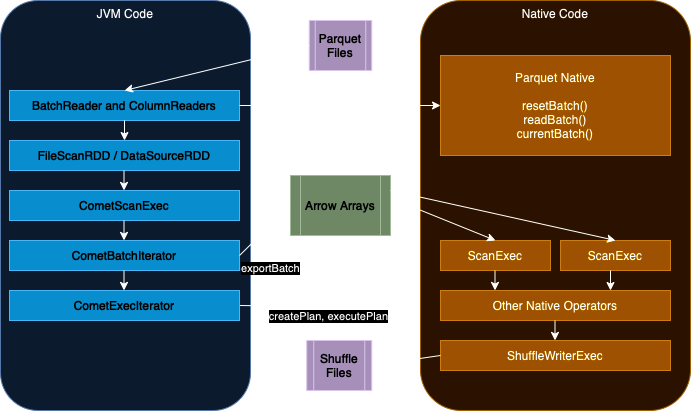

The diagram above was exported from draw.io. Its source (the exported page's mxGraphModel, read from the mxfile embedded in the PNG):
<mxGraphModel dx="995" dy="665" grid="1" gridSize="10" guides="1" tooltips="1" connect="1" arrows="1" fold="1" page="1" pageScale="1" pageWidth="850" pageHeight="1100" math="0" shadow="0">
  <root>
    <mxCell id="0" />
    <mxCell id="1" parent="0" />
    <mxCell id="m4tNPDFT1Bq5LICGgKHS-41" value="Native Code" style="rounded=1;whiteSpace=wrap;html=1;verticalAlign=top;fillColor=#ffe6cc;strokeColor=#d79b00;" vertex="1" parent="1">
      <mxGeometry x="490" y="70" width="270" height="410" as="geometry" />
    </mxCell>
    <mxCell id="m4tNPDFT1Bq5LICGgKHS-40" value="JVM Code" style="rounded=1;whiteSpace=wrap;html=1;verticalAlign=top;fillColor=#dae8fc;strokeColor=#6c8ebf;" vertex="1" parent="1">
      <mxGeometry x="70" y="70" width="250" height="410" as="geometry" />
    </mxCell>
    <mxCell id="m4tNPDFT1Bq5LICGgKHS-1" value="FileScanRDD / DataSourceRDD" style="rounded=0;whiteSpace=wrap;html=1;fillColor=#1ba1e2;strokeColor=#006EAF;fontColor=#ffffff;" vertex="1" parent="1">
      <mxGeometry x="79" y="210" width="230" height="30" as="geometry" />
    </mxCell>
    <mxCell id="m4tNPDFT1Bq5LICGgKHS-3" value="Parquet Files" style="shape=process;whiteSpace=wrap;html=1;backgroundOutline=1;fillColor=#76608a;fontColor=#ffffff;strokeColor=#432D57;" vertex="1" parent="1">
      <mxGeometry x="378.75" y="90" width="62.5" height="50" as="geometry" />
    </mxCell>
    <mxCell id="m4tNPDFT1Bq5LICGgKHS-6" value="CometScanExec" style="rounded=0;whiteSpace=wrap;html=1;fillColor=#1ba1e2;strokeColor=#006EAF;fontColor=#ffffff;" vertex="1" parent="1">
      <mxGeometry x="79" y="260" width="230" height="30" as="geometry" />
    </mxCell>
    <mxCell id="m4tNPDFT1Bq5LICGgKHS-7" value="ScanExec" style="rounded=0;whiteSpace=wrap;html=1;fillColor=#f0a30a;strokeColor=#BD7000;fontColor=#000000;" vertex="1" parent="1">
      <mxGeometry x="510" y="310" width="110" height="30" as="geometry" />
    </mxCell>
    <mxCell id="m4tNPDFT1Bq5LICGgKHS-8" value="BatchReader and ColumnReaders" style="rounded=0;whiteSpace=wrap;html=1;fillColor=#1ba1e2;strokeColor=#006EAF;fontColor=#ffffff;" vertex="1" parent="1">
      <mxGeometry x="79" y="160" width="230" height="30" as="geometry" />
    </mxCell>
    <mxCell id="m4tNPDFT1Bq5LICGgKHS-13" value="Parquet Native&lt;div&gt;&lt;br&gt;&lt;/div&gt;&lt;div&gt;resetBatch()&lt;/div&gt;&lt;div&gt;readBatch()&lt;/div&gt;&lt;div&gt;currentBatch()&lt;/div&gt;" style="rounded=0;whiteSpace=wrap;html=1;fillColor=#f0a30a;fontColor=#000000;strokeColor=#BD7000;" vertex="1" parent="1">
      <mxGeometry x="510" y="125" width="230" height="100" as="geometry" />
    </mxCell>
    <mxCell id="m4tNPDFT1Bq5LICGgKHS-20" value="" style="endArrow=classic;html=1;rounded=0;exitX=1;exitY=0.5;exitDx=0;exitDy=0;entryX=0;entryY=0.75;entryDx=0;entryDy=0;" edge="1" parent="1" source="m4tNPDFT1Bq5LICGgKHS-24" target="m4tNPDFT1Bq5LICGgKHS-41">
      <mxGeometry width="50" height="50" relative="1" as="geometry">
        <mxPoint x="320" y="380" as="sourcePoint" />
        <mxPoint x="490" y="382" as="targetPoint" />
      </mxGeometry>
    </mxCell>
    <mxCell id="m4tNPDFT1Bq5LICGgKHS-26" value="createPlan, executePlan" style="edgeLabel;html=1;align=center;verticalAlign=middle;resizable=0;points=[];" vertex="1" connectable="0" parent="m4tNPDFT1Bq5LICGgKHS-20">
      <mxGeometry x="-0.2" y="-3" relative="1" as="geometry">
        <mxPoint x="17" y="7" as="offset" />
      </mxGeometry>
    </mxCell>
    <mxCell id="m4tNPDFT1Bq5LICGgKHS-23" value="CometBatchIterator" style="rounded=0;whiteSpace=wrap;html=1;fillColor=#1ba1e2;strokeColor=#006EAF;fontColor=#ffffff;" vertex="1" parent="1">
      <mxGeometry x="79" y="310" width="230" height="30" as="geometry" />
    </mxCell>
    <mxCell id="m4tNPDFT1Bq5LICGgKHS-24" value="CometExecIterator" style="rounded=0;whiteSpace=wrap;html=1;fillColor=#1ba1e2;strokeColor=#006EAF;fontColor=#ffffff;" vertex="1" parent="1">
      <mxGeometry x="79" y="360" width="230" height="30" as="geometry" />
    </mxCell>
    <mxCell id="m4tNPDFT1Bq5LICGgKHS-25" value="Other Native Operators" style="rounded=0;whiteSpace=wrap;html=1;fillColor=#f0a30a;strokeColor=#BD7000;fontColor=#000000;" vertex="1" parent="1">
      <mxGeometry x="510" y="360" width="230" height="30" as="geometry" />
    </mxCell>
    <mxCell id="m4tNPDFT1Bq5LICGgKHS-27" value="Arrow Arrays" style="shape=process;whiteSpace=wrap;html=1;backgroundOutline=1;fillColor=#6d8764;fontColor=#ffffff;strokeColor=#3A5431;" vertex="1" parent="1">
      <mxGeometry x="360" y="245" width="100" height="60" as="geometry" />
    </mxCell>
    <mxCell id="m4tNPDFT1Bq5LICGgKHS-28" value="" style="endArrow=classic;html=1;rounded=0;exitX=1.01;exitY=0.383;exitDx=0;exitDy=0;entryX=0.5;entryY=0;entryDx=0;entryDy=0;exitPerimeter=0;" edge="1" parent="1" source="m4tNPDFT1Bq5LICGgKHS-27" target="m4tNPDFT1Bq5LICGgKHS-7">
      <mxGeometry width="50" height="50" relative="1" as="geometry">
        <mxPoint x="480" y="330" as="sourcePoint" />
        <mxPoint x="510" y="325" as="targetPoint" />
      </mxGeometry>
    </mxCell>
    <mxCell id="m4tNPDFT1Bq5LICGgKHS-29" value="" style="endArrow=classic;html=1;rounded=0;exitX=1;exitY=0.5;exitDx=0;exitDy=0;entryX=0;entryY=0.5;entryDx=0;entryDy=0;" edge="1" parent="1" source="m4tNPDFT1Bq5LICGgKHS-23" target="m4tNPDFT1Bq5LICGgKHS-27">
      <mxGeometry width="50" height="50" relative="1" as="geometry">
        <mxPoint x="330" y="300" as="sourcePoint" />
        <mxPoint x="380" y="250" as="targetPoint" />
      </mxGeometry>
    </mxCell>
    <mxCell id="m4tNPDFT1Bq5LICGgKHS-30" value="ShuffleWriterExec" style="rounded=0;whiteSpace=wrap;html=1;fillColor=#f0a30a;strokeColor=#BD7000;fontColor=#000000;" vertex="1" parent="1">
      <mxGeometry x="510" y="410" width="230" height="30" as="geometry" />
    </mxCell>
    <mxCell id="m4tNPDFT1Bq5LICGgKHS-33" value="" style="endArrow=classic;html=1;rounded=0;exitX=1;exitY=0.5;exitDx=0;exitDy=0;entryX=0;entryY=0.5;entryDx=0;entryDy=0;" edge="1" parent="1" source="m4tNPDFT1Bq5LICGgKHS-8" target="m4tNPDFT1Bq5LICGgKHS-13">
      <mxGeometry width="50" height="50" relative="1" as="geometry">
        <mxPoint x="380" y="180" as="sourcePoint" />
        <mxPoint x="430" y="130" as="targetPoint" />
      </mxGeometry>
    </mxCell>
    <mxCell id="m4tNPDFT1Bq5LICGgKHS-38" value="Shuffle Files" style="shape=process;whiteSpace=wrap;html=1;backgroundOutline=1;fillColor=#76608a;fontColor=#ffffff;strokeColor=#432D57;" vertex="1" parent="1">
      <mxGeometry x="376.25" y="410" width="65" height="50" as="geometry" />
    </mxCell>
    <mxCell id="m4tNPDFT1Bq5LICGgKHS-39" value="exportBatch" style="edgeLabel;html=1;align=center;verticalAlign=middle;resizable=0;points=[];" vertex="1" connectable="0" parent="1">
      <mxGeometry x="349.9965967069518" y="390.00156595681" as="geometry">
        <mxPoint x="-10" y="-53" as="offset" />
      </mxGeometry>
    </mxCell>
    <mxCell id="m4tNPDFT1Bq5LICGgKHS-42" value="ScanExec" style="rounded=0;whiteSpace=wrap;html=1;fillColor=#f0a30a;strokeColor=#BD7000;fontColor=#000000;" vertex="1" parent="1">
      <mxGeometry x="630" y="310" width="110" height="30" as="geometry" />
    </mxCell>
    <mxCell id="m4tNPDFT1Bq5LICGgKHS-45" value="" style="endArrow=classic;html=1;rounded=0;entryX=0.5;entryY=0;entryDx=0;entryDy=0;exitX=0.5;exitY=1;exitDx=0;exitDy=0;" edge="1" parent="1" source="m4tNPDFT1Bq5LICGgKHS-8" target="m4tNPDFT1Bq5LICGgKHS-1">
      <mxGeometry width="50" height="50" relative="1" as="geometry">
        <mxPoint x="19" y="250" as="sourcePoint" />
        <mxPoint x="69" y="200" as="targetPoint" />
      </mxGeometry>
    </mxCell>
    <mxCell id="m4tNPDFT1Bq5LICGgKHS-47" value="" style="endArrow=classic;html=1;rounded=0;entryX=0.5;entryY=0;entryDx=0;entryDy=0;exitX=0.5;exitY=1;exitDx=0;exitDy=0;" edge="1" parent="1">
      <mxGeometry width="50" height="50" relative="1" as="geometry">
        <mxPoint x="193.5" y="240" as="sourcePoint" />
        <mxPoint x="193.5" y="260" as="targetPoint" />
      </mxGeometry>
    </mxCell>
    <mxCell id="m4tNPDFT1Bq5LICGgKHS-48" value="" style="endArrow=classic;html=1;rounded=0;entryX=0.5;entryY=0;entryDx=0;entryDy=0;exitX=0.5;exitY=1;exitDx=0;exitDy=0;" edge="1" parent="1">
      <mxGeometry width="50" height="50" relative="1" as="geometry">
        <mxPoint x="193.5" y="290" as="sourcePoint" />
        <mxPoint x="193.5" y="310" as="targetPoint" />
      </mxGeometry>
    </mxCell>
    <mxCell id="m4tNPDFT1Bq5LICGgKHS-49" value="" style="endArrow=classic;html=1;rounded=0;entryX=0.5;entryY=0;entryDx=0;entryDy=0;exitX=0.5;exitY=1;exitDx=0;exitDy=0;" edge="1" parent="1">
      <mxGeometry width="50" height="50" relative="1" as="geometry">
        <mxPoint x="193.5" y="340" as="sourcePoint" />
        <mxPoint x="193.5" y="360" as="targetPoint" />
      </mxGeometry>
    </mxCell>
    <mxCell id="m4tNPDFT1Bq5LICGgKHS-50" value="" style="endArrow=classic;html=1;rounded=0;entryX=0.5;entryY=0;entryDx=0;entryDy=0;exitX=0.5;exitY=1;exitDx=0;exitDy=0;" edge="1" parent="1">
      <mxGeometry width="50" height="50" relative="1" as="geometry">
        <mxPoint x="624.5" y="390" as="sourcePoint" />
        <mxPoint x="624.5" y="410" as="targetPoint" />
      </mxGeometry>
    </mxCell>
    <mxCell id="m4tNPDFT1Bq5LICGgKHS-51" value="" style="endArrow=classic;html=1;rounded=0;entryX=0.5;entryY=0;entryDx=0;entryDy=0;exitX=0.5;exitY=1;exitDx=0;exitDy=0;" edge="1" parent="1">
      <mxGeometry width="50" height="50" relative="1" as="geometry">
        <mxPoint x="564.5" y="340" as="sourcePoint" />
        <mxPoint x="564.5" y="360" as="targetPoint" />
      </mxGeometry>
    </mxCell>
    <mxCell id="m4tNPDFT1Bq5LICGgKHS-52" value="" style="endArrow=classic;html=1;rounded=0;entryX=0.5;entryY=0;entryDx=0;entryDy=0;exitX=0.5;exitY=1;exitDx=0;exitDy=0;" edge="1" parent="1">
      <mxGeometry width="50" height="50" relative="1" as="geometry">
        <mxPoint x="680" y="340" as="sourcePoint" />
        <mxPoint x="680" y="360" as="targetPoint" />
      </mxGeometry>
    </mxCell>
    <mxCell id="m4tNPDFT1Bq5LICGgKHS-54" value="" style="endArrow=classic;html=1;rounded=0;exitX=0;exitY=0.5;exitDx=0;exitDy=0;entryX=1;entryY=0.5;entryDx=0;entryDy=0;" edge="1" parent="1" source="m4tNPDFT1Bq5LICGgKHS-30" target="m4tNPDFT1Bq5LICGgKHS-38">
      <mxGeometry width="50" height="50" relative="1" as="geometry">
        <mxPoint x="319" y="335" as="sourcePoint" />
        <mxPoint x="375" y="300" as="targetPoint" />
      </mxGeometry>
    </mxCell>
    <mxCell id="m4tNPDFT1Bq5LICGgKHS-57" value="" style="endArrow=classic;html=1;rounded=0;exitX=1;exitY=0.25;exitDx=0;exitDy=0;entryX=0.5;entryY=0;entryDx=0;entryDy=0;" edge="1" parent="1" source="m4tNPDFT1Bq5LICGgKHS-27" target="m4tNPDFT1Bq5LICGgKHS-42">
      <mxGeometry width="50" height="50" relative="1" as="geometry">
        <mxPoint x="495" y="320" as="sourcePoint" />
        <mxPoint x="540" y="355" as="targetPoint" />
      </mxGeometry>
    </mxCell>
    <mxCell id="m4tNPDFT1Bq5LICGgKHS-58" value="" style="endArrow=classic;html=1;rounded=0;exitX=0;exitY=0.5;exitDx=0;exitDy=0;entryX=0.5;entryY=0;entryDx=0;entryDy=0;" edge="1" parent="1" source="m4tNPDFT1Bq5LICGgKHS-3" target="m4tNPDFT1Bq5LICGgKHS-8">
      <mxGeometry width="50" height="50" relative="1" as="geometry">
        <mxPoint x="350" y="250" as="sourcePoint" />
        <mxPoint x="400" y="200" as="targetPoint" />
      </mxGeometry>
    </mxCell>
  </root>
</mxGraphModel>